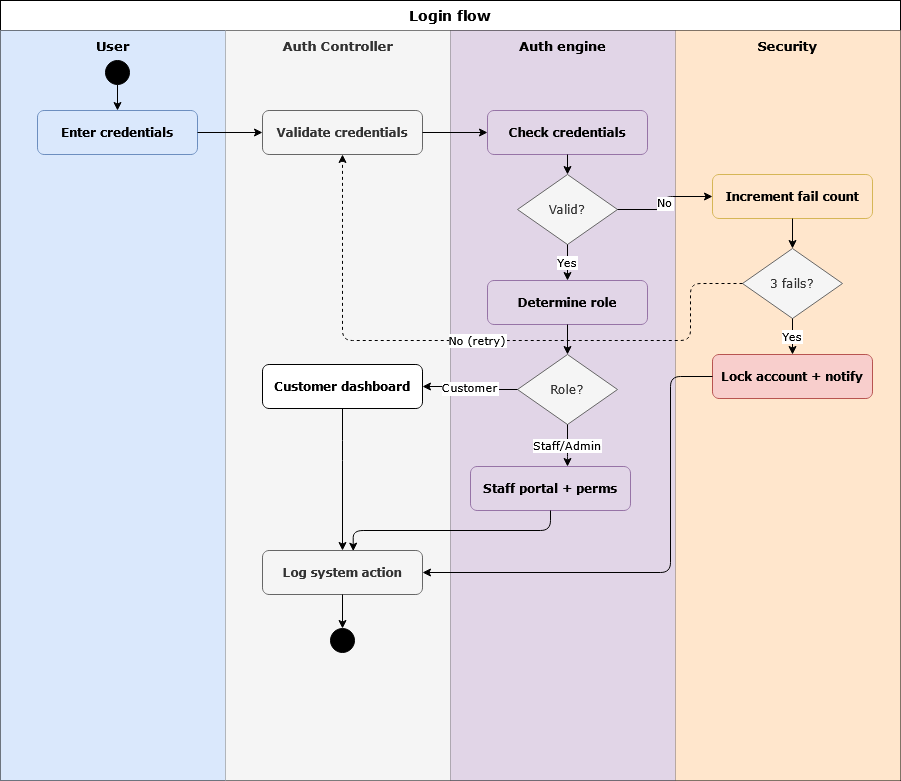

The diagram above was exported from draw.io. Its source (the exported page's mxGraphModel, read from the mxfile embedded in the PNG):
<mxGraphModel dx="1288" dy="823" grid="1" gridSize="10" guides="1" tooltips="1" connect="1" arrows="1" fold="1" page="1" pageScale="1" pageWidth="850" pageHeight="1100" math="0" shadow="0">
  <root>
    <mxCell id="0" />
    <mxCell id="1" parent="0" />
    <mxCell id="4PF4RliiY2Wc6Ulblrde-285" parent="1" style="shape=table;startSize=30;container=1;collapsible=0;childLayout=tableLayout;fixedRows=1;rowLines=0;fontStyle=1;align=center;resizeLast=1;fontSize=14;fontFamily=Verdana;" value="Login flow" vertex="1">
      <mxGeometry height="780" width="900" x="40" y="40" as="geometry" />
    </mxCell>
    <mxCell id="4PF4RliiY2Wc6Ulblrde-286" parent="4PF4RliiY2Wc6Ulblrde-285" style="shape=tableRow;horizontal=0;startSize=0;swimlaneHead=0;swimlaneBody=0;fillColor=none;collapsible=0;dropTarget=0;points=[[0,0.5],[1,0.5]];portConstraint=eastwest;fontSize=12;top=0;left=0;right=0;bottom=1;labelBorderColor=none;spacingBottom=720;fontFamily=Verdana;" value="" vertex="1">
      <mxGeometry height="750" width="900" y="30" as="geometry" />
    </mxCell>
    <mxCell id="4PF4RliiY2Wc6Ulblrde-287" parent="4PF4RliiY2Wc6Ulblrde-286" style="shape=partialRectangle;connectable=0;fillColor=#dae8fc;strokeColor=#6c8ebf;top=0;left=0;bottom=0;right=0;fontStyle=1;fontSize=13;spacing=1;labelBorderColor=none;spacingBottom=720;fontFamily=Verdana;" value="User" vertex="1">
      <mxGeometry height="750" width="225" as="geometry">
        <mxRectangle height="750" width="225" as="alternateBounds" />
      </mxGeometry>
    </mxCell>
    <mxCell id="4PF4RliiY2Wc6Ulblrde-288" parent="4PF4RliiY2Wc6Ulblrde-286" style="shape=partialRectangle;connectable=0;fillColor=#f5f5f5;strokeColor=#666666;fontColor=#333333;top=0;left=0;bottom=0;right=0;fontStyle=1;fontSize=13;labelBorderColor=none;spacingBottom=720;fontFamily=Verdana;" value="Auth Controller" vertex="1">
      <mxGeometry height="750" width="225" x="225" as="geometry">
        <mxRectangle height="750" width="225" as="alternateBounds" />
      </mxGeometry>
    </mxCell>
    <mxCell id="4PF4RliiY2Wc6Ulblrde-289" parent="4PF4RliiY2Wc6Ulblrde-286" style="shape=partialRectangle;connectable=0;fillColor=#e1d5e7;strokeColor=#9673a6;top=0;left=0;bottom=0;right=0;fontStyle=1;fontSize=13;labelBorderColor=none;spacingBottom=720;fontFamily=Verdana;" value="Auth engine" vertex="1">
      <mxGeometry height="750" width="225" x="450" as="geometry">
        <mxRectangle height="750" width="225" as="alternateBounds" />
      </mxGeometry>
    </mxCell>
    <mxCell id="4PF4RliiY2Wc6Ulblrde-290" parent="4PF4RliiY2Wc6Ulblrde-286" style="shape=partialRectangle;connectable=0;fillColor=#ffe6cc;strokeColor=#d6b656;top=0;left=0;bottom=0;right=0;fontStyle=1;fontSize=13;labelBorderColor=none;spacingBottom=720;fontFamily=Verdana;" value="Security" vertex="1">
      <mxGeometry height="750" width="225" x="675" as="geometry">
        <mxRectangle height="750" width="225" as="alternateBounds" />
      </mxGeometry>
    </mxCell>
    <mxCell id="4PF4RliiY2Wc6Ulblrde-291" parent="1" style="ellipse;whiteSpace=wrap;html=1;aspect=fixed;fillColor=#000000;strokeColor=#000000;fontFamily=Verdana;" value="" vertex="1">
      <mxGeometry height="24" width="24" x="145" y="100" as="geometry" />
    </mxCell>
    <mxCell id="4PF4RliiY2Wc6Ulblrde-292" parent="1" style="rounded=1;whiteSpace=wrap;html=1;fillColor=#dae8fc;strokeColor=#6c8ebf;fontStyle=1;fontSize=12;fontFamily=Verdana;" value="Enter credentials" vertex="1">
      <mxGeometry height="44" width="160" x="77" y="150" as="geometry" />
    </mxCell>
    <mxCell id="4PF4RliiY2Wc6Ulblrde-293" parent="1" style="rounded=1;whiteSpace=wrap;html=1;fillColor=#f5f5f5;strokeColor=#666666;fontColor=#333333;fontStyle=1;fontSize=12;fontFamily=Verdana;" value="Validate credentials" vertex="1">
      <mxGeometry height="44" width="160" x="302" y="150" as="geometry" />
    </mxCell>
    <mxCell id="4PF4RliiY2Wc6Ulblrde-294" parent="1" style="rounded=1;whiteSpace=wrap;html=1;fillColor=#e1d5e7;strokeColor=#9673a6;fontStyle=1;fontSize=12;fontFamily=Verdana;" value="Check credentials" vertex="1">
      <mxGeometry height="44" width="160" x="527" y="150" as="geometry" />
    </mxCell>
    <mxCell id="4PF4RliiY2Wc6Ulblrde-295" parent="1" style="rhombus;whiteSpace=wrap;html=1;fillColor=#f5f5f5;strokeColor=#666666;fontColor=#333333;fontSize=12;fontFamily=Verdana;" value="Valid?" vertex="1">
      <mxGeometry height="70" width="100" x="557" y="214" as="geometry" />
    </mxCell>
    <mxCell id="4PF4RliiY2Wc6Ulblrde-296" parent="1" style="rounded=1;whiteSpace=wrap;html=1;fillColor=#e1d5e7;strokeColor=#9673a6;fontStyle=1;fontSize=12;fontFamily=Verdana;" value="Determine role" vertex="1">
      <mxGeometry height="44" width="160" x="527" y="320" as="geometry" />
    </mxCell>
    <mxCell id="4PF4RliiY2Wc6Ulblrde-297" parent="1" style="rhombus;whiteSpace=wrap;html=1;fillColor=#f5f5f5;strokeColor=#666666;fontColor=#333333;fontSize=12;fontFamily=Verdana;" value="Role?" vertex="1">
      <mxGeometry height="70" width="100" x="557" y="394" as="geometry" />
    </mxCell>
    <mxCell id="4PF4RliiY2Wc6Ulblrde-298" parent="1" style="rounded=1;whiteSpace=wrap;html=1;fontStyle=1;fontSize=12;fontFamily=Verdana;" value="Customer dashboard" vertex="1">
      <mxGeometry height="44" width="160" x="302" y="404" as="geometry" />
    </mxCell>
    <mxCell id="4PF4RliiY2Wc6Ulblrde-299" parent="1" style="rounded=1;whiteSpace=wrap;html=1;fillColor=#e1d5e7;strokeColor=#9673a6;fontStyle=1;fontSize=12;fontFamily=Verdana;" value="Staff portal + perms" vertex="1">
      <mxGeometry height="44" width="160" x="510" y="506" as="geometry" />
    </mxCell>
    <mxCell id="4PF4RliiY2Wc6Ulblrde-300" parent="1" style="rounded=1;whiteSpace=wrap;html=1;fillColor=#f5f5f5;strokeColor=#666666;fontColor=#333333;fontStyle=1;fontSize=12;fontFamily=Verdana;" value="Log system action" vertex="1">
      <mxGeometry height="44" width="160" x="302" y="590" as="geometry" />
    </mxCell>
    <mxCell id="4PF4RliiY2Wc6Ulblrde-301" parent="1" style="rounded=1;whiteSpace=wrap;html=1;fillColor=#ffe6cc;strokeColor=#d6b656;fontStyle=1;fontSize=12;fontFamily=Verdana;" value="Increment fail count" vertex="1">
      <mxGeometry height="44" width="160" x="752" y="214" as="geometry" />
    </mxCell>
    <mxCell id="4PF4RliiY2Wc6Ulblrde-302" parent="1" style="rhombus;whiteSpace=wrap;html=1;fillColor=#f5f5f5;strokeColor=#666666;fontSize=12;fontFamily=Verdana;fontColor=#333333;" value="3 fails?" vertex="1">
      <mxGeometry height="70" width="100" x="782" y="288" as="geometry" />
    </mxCell>
    <mxCell id="4PF4RliiY2Wc6Ulblrde-303" parent="1" style="rounded=1;whiteSpace=wrap;html=1;fillColor=#f8cecc;strokeColor=#b85450;fontStyle=1;fontSize=12;fontFamily=Verdana;" value="Lock account + notify" vertex="1">
      <mxGeometry height="44" width="160" x="752" y="394" as="geometry" />
    </mxCell>
    <mxCell id="4PF4RliiY2Wc6Ulblrde-304" parent="1" style="ellipse;whiteSpace=wrap;html=1;aspect=fixed;fillColor=#000000;strokeColor=#000000;double=1;fontFamily=Verdana;" value="" vertex="1">
      <mxGeometry height="24" width="24" x="370" y="668" as="geometry" />
    </mxCell>
    <mxCell id="4PF4RliiY2Wc6Ulblrde-305" edge="1" parent="1" source="4PF4RliiY2Wc6Ulblrde-291" style="edgeStyle=orthogonalEdgeStyle;fontFamily=Verdana;" target="4PF4RliiY2Wc6Ulblrde-292">
      <mxGeometry relative="1" as="geometry" />
    </mxCell>
    <mxCell id="4PF4RliiY2Wc6Ulblrde-306" edge="1" parent="1" source="4PF4RliiY2Wc6Ulblrde-292" style="edgeStyle=orthogonalEdgeStyle;fontFamily=Verdana;" target="4PF4RliiY2Wc6Ulblrde-293">
      <mxGeometry relative="1" as="geometry" />
    </mxCell>
    <mxCell id="4PF4RliiY2Wc6Ulblrde-307" edge="1" parent="1" source="4PF4RliiY2Wc6Ulblrde-293" style="edgeStyle=orthogonalEdgeStyle;fontFamily=Verdana;" target="4PF4RliiY2Wc6Ulblrde-294">
      <mxGeometry relative="1" as="geometry" />
    </mxCell>
    <mxCell id="4PF4RliiY2Wc6Ulblrde-308" edge="1" parent="1" source="4PF4RliiY2Wc6Ulblrde-294" style="edgeStyle=orthogonalEdgeStyle;fontFamily=Verdana;" target="4PF4RliiY2Wc6Ulblrde-295">
      <mxGeometry relative="1" as="geometry" />
    </mxCell>
    <mxCell id="4PF4RliiY2Wc6Ulblrde-309" edge="1" parent="1" source="4PF4RliiY2Wc6Ulblrde-295" style="edgeStyle=orthogonalEdgeStyle;fontSize=11;fontFamily=Verdana;" target="4PF4RliiY2Wc6Ulblrde-296" value="Yes">
      <mxGeometry relative="1" as="geometry" />
    </mxCell>
    <mxCell id="4PF4RliiY2Wc6Ulblrde-310" edge="1" parent="1" source="4PF4RliiY2Wc6Ulblrde-295" style="edgeStyle=orthogonalEdgeStyle;fontSize=11;exitX=1;exitY=0.5;exitDx=0;exitDy=0;fontFamily=Verdana;" target="4PF4RliiY2Wc6Ulblrde-301" value="No">
      <mxGeometry relative="1" as="geometry" />
    </mxCell>
    <mxCell id="4PF4RliiY2Wc6Ulblrde-311" edge="1" parent="1" source="4PF4RliiY2Wc6Ulblrde-296" style="edgeStyle=orthogonalEdgeStyle;fontFamily=Verdana;" target="4PF4RliiY2Wc6Ulblrde-297">
      <mxGeometry relative="1" as="geometry" />
    </mxCell>
    <mxCell id="4PF4RliiY2Wc6Ulblrde-312" edge="1" parent="1" source="4PF4RliiY2Wc6Ulblrde-297" style="edgeStyle=orthogonalEdgeStyle;fontSize=11;exitX=0;exitY=0.5;exitDx=0;exitDy=0;fontFamily=Verdana;" target="4PF4RliiY2Wc6Ulblrde-298" value="Customer">
      <mxGeometry relative="1" as="geometry" />
    </mxCell>
    <mxCell id="4PF4RliiY2Wc6Ulblrde-313" edge="1" parent="1" source="4PF4RliiY2Wc6Ulblrde-297" style="edgeStyle=orthogonalEdgeStyle;fontSize=11;fontFamily=Verdana;" target="4PF4RliiY2Wc6Ulblrde-299" value="Staff/Admin">
      <mxGeometry relative="1" as="geometry">
        <Array as="points">
          <mxPoint x="607" y="500" />
          <mxPoint x="607" y="500" />
        </Array>
      </mxGeometry>
    </mxCell>
    <mxCell id="4PF4RliiY2Wc6Ulblrde-314" edge="1" parent="1" source="4PF4RliiY2Wc6Ulblrde-298" style="edgeStyle=orthogonalEdgeStyle;fontFamily=Verdana;entryX=0.5;entryY=0;entryDx=0;entryDy=0;" target="4PF4RliiY2Wc6Ulblrde-300">
      <mxGeometry relative="1" as="geometry">
        <Array as="points">
          <mxPoint x="382" y="490" />
          <mxPoint x="382" y="490" />
        </Array>
        <mxPoint x="382" y="500" as="targetPoint" />
      </mxGeometry>
    </mxCell>
    <mxCell id="4PF4RliiY2Wc6Ulblrde-315" edge="1" parent="1" source="4PF4RliiY2Wc6Ulblrde-299" style="edgeStyle=orthogonalEdgeStyle;fontFamily=Verdana;exitX=0.5;exitY=1;exitDx=0;exitDy=0;entryX=0.567;entryY=0.015;entryDx=0;entryDy=0;entryPerimeter=0;" target="4PF4RliiY2Wc6Ulblrde-300">
      <mxGeometry relative="1" as="geometry" />
    </mxCell>
    <mxCell id="4PF4RliiY2Wc6Ulblrde-316" edge="1" parent="1" source="4PF4RliiY2Wc6Ulblrde-300" style="edgeStyle=orthogonalEdgeStyle;fontFamily=Verdana;" target="4PF4RliiY2Wc6Ulblrde-304">
      <mxGeometry relative="1" as="geometry" />
    </mxCell>
    <mxCell id="4PF4RliiY2Wc6Ulblrde-317" edge="1" parent="1" source="4PF4RliiY2Wc6Ulblrde-301" style="edgeStyle=orthogonalEdgeStyle;fontFamily=Verdana;" target="4PF4RliiY2Wc6Ulblrde-302">
      <mxGeometry relative="1" as="geometry" />
    </mxCell>
    <mxCell id="4PF4RliiY2Wc6Ulblrde-318" edge="1" parent="1" source="4PF4RliiY2Wc6Ulblrde-302" style="edgeStyle=orthogonalEdgeStyle;fontSize=11;fontFamily=Verdana;" target="4PF4RliiY2Wc6Ulblrde-303" value="Yes">
      <mxGeometry relative="1" as="geometry" />
    </mxCell>
    <mxCell id="4PF4RliiY2Wc6Ulblrde-319" edge="1" parent="1" source="4PF4RliiY2Wc6Ulblrde-302" style="edgeStyle=orthogonalEdgeStyle;fontSize=11;dashed=1;exitX=0;exitY=0.5;exitDx=0;exitDy=0;entryX=0.5;entryY=1;entryDx=0;entryDy=0;fontFamily=Verdana;" target="4PF4RliiY2Wc6Ulblrde-293" value="No (retry)">
      <mxGeometry relative="1" as="geometry">
        <Array as="points">
          <mxPoint x="730" y="323" />
          <mxPoint x="730" y="380" />
          <mxPoint x="382" y="380" />
        </Array>
      </mxGeometry>
    </mxCell>
    <mxCell id="4PF4RliiY2Wc6Ulblrde-320" edge="1" parent="1" source="4PF4RliiY2Wc6Ulblrde-303" style="edgeStyle=orthogonalEdgeStyle;exitX=0;exitY=0.5;exitDx=0;exitDy=0;fontFamily=Verdana;" target="4PF4RliiY2Wc6Ulblrde-300">
      <mxGeometry relative="1" as="geometry">
        <Array as="points">
          <mxPoint x="710" y="416" />
          <mxPoint x="710" y="612" />
          <mxPoint x="462" y="612" />
        </Array>
      </mxGeometry>
    </mxCell>
  </root>
</mxGraphModel>